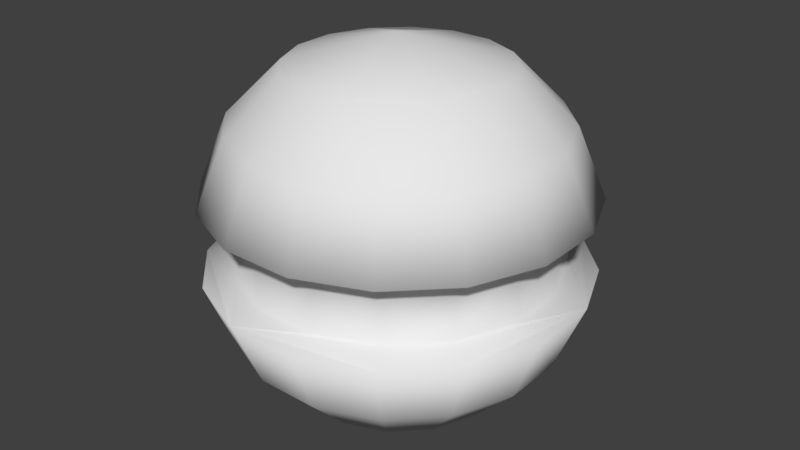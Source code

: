 # Source: zork.blend  (saved by Blender 2.78.0; exported with 4.5.12 LTS)
import bpy
from mathutils import Matrix  # noqa: F401  (used for matrix-valued properties, if any)

bpy.ops.wm.read_factory_settings(use_empty=True)
scene = bpy.context.scene
scene.name = 'Scene'

# ---- collections
col_collection_1 = bpy.data.collections.new('Collection 1'); scene.collection.children.link(col_collection_1)

# ---- materials (node trees are filled in below, after node groups)
mat_none = bpy.data.materials.new('None')
mat_none.alpha_threshold = 0.0
mat_none.use_transparent_shadow = False
mat_none.roughness = 0.5

# ---- material node trees

# ---- world
world_world = bpy.data.worlds.new('World'); scene.world = world_world
world_world.color = (0.05088, 0.05088, 0.05088)
world_world.use_sun_shadow = False
world_world.sun_shadow_jitter_overblur = 0.0
world_world.cycles.sampling_method = 'MANUAL'

# ---- meshes
me_sphere = bpy.data.meshes.new('Sphere')
me_sphere.from_pydata([(0.686, -0.1641, -0.4584), (0.8155, -0.1951, -0.5449), (0.5449, -0.1951, -0.8155), (0.4584, -0.1641, -0.686), (0.161, 0.1641, -0.8092), (0.1913, 0.1951, -0.9619), (0.5449, 0.1951, -0.8155), (0.4584, 0.1641, -0.686), (0.6913, 0.5556, -0.4619), (0.4619, 0.5556, -0.6913), (0.3087, 0.8315, -0.4619), (0.4619, 0.8315, -0.3087), (1.49e-09, -0.9808, 4.999e-07), (-0.1084, -0.8315, -0.5449), (0.1084, -0.8315, -0.5449), (0.1622, 0.5556, -0.8155), (0.1084, 0.8315, -0.5449), (0.4619, -0.5556, -0.6913), (0.3087, -0.8315, -0.4619), (0.1622, -0.5556, -0.8155), (-0.6913, 0.5556, 0.4619), (-0.8155, 0.5556, 0.1622), (-0.9619, 0.1951, 0.1913), (-0.8155, 0.1951, 0.5449), (0.8155, 0.1951, -0.5449), (-0.01021, 0.9808, 0.006822), (-0.686, -0.1641, 0.4584), (-0.8092, -0.1641, 0.161), (-0.9619, -0.1951, 0.1913), (-0.8155, -0.1951, 0.5449), (-0.161, -0.1641, 0.8092), (-0.1913, -0.1951, 0.9619), (0.1913, -0.1951, 0.9619), (0.161, -0.1641, 0.8092), (0.161, 0.1641, 0.8092), (-0.161, 0.1641, 0.8092), (-0.8092, 0.1641, 0.161), (-0.686, 0.1641, 0.4584), (0.8092, -0.1641, -0.161), (0.9619, -0.1951, -0.1913), (0.1622, -0.5556, 0.8155), (-0.1622, -0.5556, 0.8155), (0.4619, -0.8315, -0.3087), (0.6913, -0.5556, -0.4619), (-0.4584, 0.1641, -0.686), (-0.5449, 0.1951, -0.8155), (-0.1913, 0.1951, -0.9619), (-0.161, 0.1641, -0.8092), (-0.5449, 0.1951, 0.8155), (-0.4619, 0.5556, 0.6913), (-0.4619, 0.5556, -0.6913), (-0.1622, 0.5556, -0.8155), (-0.5449, -0.8315, -0.1084), (-0.4619, -0.8315, -0.3087), (0.5449, 0.1951, 0.8155), (0.8155, 0.1951, 0.5449), (0.6913, 0.5556, 0.4619), (0.4619, 0.5556, 0.6913), (-0.5449, -0.8315, 0.1084), (-0.8155, -0.5556, 0.1622), (-0.8155, -0.5556, -0.1622), (0.1913, -0.1951, -0.9619), (0.161, -0.1641, -0.8092), (-0.4584, -0.1641, 0.686), (-0.5449, -0.1951, 0.8155), (0.4584, -0.1641, 0.686), (0.5449, -0.1951, 0.8155), (0.8155, -0.1951, 0.5449), (0.686, -0.1641, 0.4584), (-0.1084, 0.8315, -0.5449), (0.4619, -0.5556, 0.6913), (0.3087, -0.8315, 0.4619), (0.4619, -0.8315, 0.3087), (0.6913, -0.5556, 0.4619), (-0.8092, 0.1641, -0.161), (-0.8092, -0.1641, -0.161), (0.8092, 0.1641, -0.161), (0.686, 0.1641, -0.4584), (0.9619, 0.1951, -0.1913), (-0.686, 0.1641, -0.4584), (-0.4584, -0.1641, -0.686), (-0.686, -0.1641, -0.4584), (0.8155, 0.5556, -0.1622), (0.8155, 0.5556, 0.1622), (0.9619, 0.1951, 0.1913), (0.5449, -0.8315, 0.1084), (0.8155, -0.5556, 0.1622), (-0.4584, 0.1641, 0.686), (-0.3087, -0.8315, -0.4619), (0.5449, -0.8315, -0.1084), (-0.1913, 0.1951, 0.9619), (-0.1622, 0.5556, 0.8155), (-0.161, -0.1641, -0.8092), (-0.1913, -0.1951, -0.9619), (-0.5449, -0.1951, -0.8155), (-0.3087, 0.8315, -0.4619), (-0.4619, 0.8315, -0.3087), (0.4619, 0.8315, 0.3087), (0.5449, 0.8315, 0.1084), (0.8092, -0.1641, 0.161), (0.9619, -0.1951, 0.1913), (0.8092, 0.1641, 0.161), (-0.6913, -0.5556, 0.4619), (0.3087, 0.8315, 0.4619), (0.4584, 0.1641, 0.686), (0.686, 0.1641, 0.4584), (-0.9619, 0.1951, -0.1913), (-0.8155, 0.5556, -0.1622), (-0.1622, -0.5556, -0.8155), (0.1084, 0.8315, 0.5449), (0.1084, -0.8315, 0.5449), (-0.1084, -0.8315, 0.5449), (-0.4619, -0.8315, 0.3087), (-0.3087, -0.8315, 0.4619), (-0.1084, 0.8315, 0.5449), (-0.3087, 0.8315, 0.4619), (-0.4619, -0.5556, 0.6913), (0.1913, 0.1951, 0.9619), (0.5449, 0.8315, -0.1084), (0.1622, 0.5556, 0.8155), (-0.8155, 0.1951, -0.5449), (-0.6913, 0.5556, -0.4619), (-0.6913, -0.5556, -0.4619), (-0.5449, 0.8315, -0.1084), (-0.5449, 0.8315, 0.1084), (0.8155, -0.5556, -0.1622), (-0.4619, 0.8315, 0.3087), (-0.9619, -0.1951, -0.1913), (-0.8155, -0.1951, -0.5449), (-0.4619, -0.5556, -0.6913)], [], [(8, 9, 10, 11), (89, 85, 12, 42), (9, 15, 16, 10), (17, 18, 14, 19), (20, 21, 22, 23), (6, 9, 8, 24), (35, 34, 104, 105, 55, 54, 117, 90, 48, 23, 37, 87), (30, 33, 34, 35), (40, 32, 31, 41), (42, 18, 17, 43), (20, 23, 48, 49), (46, 45, 50, 51), (12, 52, 53), (54, 55, 56, 57), (52, 58, 59, 60), (30, 63, 26, 29, 64, 31, 32, 66, 67, 68, 65, 33), (69, 16, 15, 51), (70, 71, 72, 73), (74, 75, 27, 36), (79, 44, 80, 81), (78, 82, 83, 84), (85, 86, 73, 72), (109, 103, 97, 25), (25, 118, 11, 10), (26, 63, 87, 37), (49, 48, 90, 91), (126, 115, 114, 25), (100, 39, 1, 2, 61, 62, 3, 0, 38, 99, 68, 67), (56, 83, 98, 97), (29, 28, 59, 102), (12, 72, 71, 110), (120, 45, 46, 5, 6, 24, 77, 7, 4, 47, 44, 79), (92, 80, 44, 47), (57, 56, 97, 103), (106, 22, 21, 107), (19, 108, 93, 61), (10, 16, 69, 25), (112, 12, 113), (12, 112, 58, 52), (110, 71, 70, 40), (91, 114, 115, 49), (124, 126, 25, 123), (35, 87, 63, 30), (116, 64, 29, 102), (12, 53, 88, 13), (98, 83, 82, 118), (90, 117, 119, 91), (68, 99, 101, 105), (4, 7, 3, 62), (2, 17, 19, 61), (45, 120, 121, 50), (116, 41, 31, 64), (53, 52, 60, 122), (12, 110, 111, 113), (89, 125, 86, 85), (76, 38, 0, 77), (36, 27, 26, 37), (60, 127, 128, 122), (113, 116, 102, 112), (59, 58, 112, 102), (101, 99, 38, 76), (14, 18, 12, 13), (96, 121, 107, 123), (111, 110, 40, 41), (107, 21, 124, 123), (121, 120, 106, 107), (74, 79, 81, 75), (124, 21, 20, 126), (119, 109, 114, 91), (67, 66, 70, 73), (95, 50, 121, 96), (69, 95, 96, 25), (96, 123, 25), (74, 36, 37, 23, 22, 106, 120, 79), (88, 53, 122, 129), (69, 51, 50, 95), (108, 19, 14, 13), (13, 88, 129, 108), (47, 4, 62, 92), (111, 41, 116, 113), (94, 128, 81, 80, 92, 62, 61, 93), (118, 25, 97, 98), (6, 5, 15, 9), (89, 42, 43, 125), (78, 24, 8, 82), (117, 54, 57, 119), (34, 33, 65, 104), (55, 84, 83, 56), (127, 28, 29, 26, 27, 75, 81, 128), (122, 128, 94, 129), (12, 85, 72), (78, 84, 55, 105, 101, 76, 77, 24), (60, 59, 28, 127), (66, 32, 40, 70), (125, 39, 100, 86), (73, 86, 100, 67), (125, 43, 1, 39), (77, 0, 3, 7), (109, 25, 114), (8, 11, 118, 82), (12, 18, 42), (94, 93, 108, 129), (2, 1, 43, 17), (46, 51, 15, 5), (65, 68, 105, 104), (109, 119, 57, 103), (20, 49, 115, 126)])
me_sphere.polygons.foreach_set('use_smooth', [True] * 107)
_uv = me_sphere.uv_layers.new(name='UVMap')
_uv.uv.foreach_set('vector', [0.5128, 0.8562, 0.5017, 0.8304, 0.544, 0.8132, 0.5515, 0.8304, 0.2032, 0.8, 0.1844, 0.783, 0.2345, 0.7678, 0.2277, 0.809, 0.5017, 0.8304, 0.4957, 0.7968, 0.54, 0.7907, 0.544, 0.8132, 0.2641, 0.8419, 0.2542, 0.8088, 0.2788, 0.7993, 0.3008, 0.8278, 0.0383, 0.9553, 0.0383, 0.9217, 0.08265, 0.9249, 0.08265, 0.9646, 0.4549, 0.8397, 0.5017, 0.8304, 0.5128, 0.8562, 0.4681, 0.8701, 0.2208, 0.5971, 0.2208, 0.561, 0.2058, 0.5276, 0.178, 0.502, 0.188, 0.4875, 0.221, 0.5179, 0.2389, 0.5576, 0.2389, 0.6005, 0.221, 0.6402, 0.188, 0.6706, 0.178, 0.6561, 0.2058, 0.6305, 0.1994, 0.1577, 0.1994, 0.08894, 0.2672, 0.08894, 0.2672, 0.1577, 0.392, 0.7968, 0.3441, 0.8, 0.3441, 0.7571, 0.392, 0.7604, 0.2277, 0.809, 0.2542, 0.8088, 0.2641, 0.8419, 0.2244, 0.8423, 0.0383, 0.9553, 0.08265, 0.9646, 0.08265, 0.995, 0.0383, 0.981, 0.4478, 0.7571, 0.4549, 0.7174, 0.5017, 0.7267, 0.4957, 0.7604, 0.2591, 0.7341, 0.2975, 0.7131, 0.3077, 0.7353, 0.5517, 0.4711, 0.5517, 0.5014, 0.5073, 0.5108, 0.5073, 0.485, 0.3441, 0.9217, 0.3441, 0.946, 0.3102, 0.952, 0.3102, 0.9156, 0.258, 0.5971, 0.273, 0.6305, 0.3008, 0.6561, 0.2897, 0.6706, 0.2567, 0.6402, 0.2389, 0.6005, 0.2389, 0.5576, 0.2567, 0.5179, 0.2897, 0.4875, 0.3008, 0.502, 0.273, 0.5276, 0.258, 0.561, 0.54, 0.7664, 0.54, 0.7907, 0.4957, 0.7968, 0.4957, 0.7604, 0.398, 0.8304, 0.4404, 0.8132, 0.4478, 0.8304, 0.4092, 0.8562, 0.08518, 0.1315, 0.159, 0.1315, 0.159, 0.2003, 0.08518, 0.2003, 0.08518, 0.06791, 0.08518, 0.01926, 0.159, 0.01926, 0.159, 0.06791, 0.5517, 0.5841, 0.5073, 0.5808, 0.5073, 0.5444, 0.5517, 0.5411, 0.08265, 0.946, 0.1166, 0.952, 0.1166, 0.9857, 0.08265, 0.9685, 0.1277, 0.7473, 0.1378, 0.7697, 0.1378, 0.794, 0.08917, 0.771, 0.08258, 0.8011, 0.1089, 0.8332, 0.08436, 0.8423, 0.05781, 0.8421, 0.159, 0.2638, 0.159, 0.3125, 0.08518, 0.3125, 0.08518, 0.2638, 0.3909, 0.8794, 0.4256, 0.8701, 0.4185, 0.9098, 0.3849, 0.9131, 0.05781, 0.7203, 0.08436, 0.7205, 0.1089, 0.73, 0.06464, 0.7615, 0.3328, 0.4711, 0.3795, 0.4711, 0.4226, 0.4875, 0.4555, 0.5179, 0.4734, 0.5576, 0.4553, 0.561, 0.4403, 0.5276, 0.4125, 0.502, 0.3763, 0.4882, 0.337, 0.4882, 0.3008, 0.502, 0.2897, 0.4875, 0.1742, 0.7973, 0.159, 0.8307, 0.1277, 0.8163, 0.1378, 0.794, 0.2658, 0.995, 0.2658, 0.9553, 0.3102, 0.952, 0.3102, 0.9857, 0.2158, 0.7509, 0.1742, 0.7607, 0.1742, 0.7365, 0.1844, 0.714, 0.05519, 0.6706, 0.0222, 0.6402, 0.004349, 0.6005, 0.004348, 0.5576, 0.0222, 0.5179, 0.05519, 0.4875, 0.06625, 0.502, 0.0385, 0.5276, 0.02348, 0.561, 0.02348, 0.5971, 0.0385, 0.6305, 0.06625, 0.6561, 0.2672, 0.08894, 0.2781, 0.02537, 0.3459, 0.02537, 0.335, 0.08894, 0.1742, 0.761, 0.1742, 0.7973, 0.1378, 0.794, 0.1378, 0.7697, 0.08265, 0.882, 0.08265, 0.9249, 0.0383, 0.9217, 0.0383, 0.8852, 0.3441, 0.9495, 0.3441, 0.9131, 0.3778, 0.9098, 0.3778, 0.9528, 0.05781, 0.8421, 0.03328, 0.8326, 0.01451, 0.8153, 0.06464, 0.8042, 0.2542, 0.687, 0.2345, 0.7251, 0.2277, 0.6873, 0.2439, 0.725, 0.2542, 0.687, 0.2788, 0.6961, 0.2975, 0.7131, 0.4363, 0.7907, 0.4404, 0.8132, 0.398, 0.8304, 0.392, 0.7968, 0.1309, 0.7016, 0.1089, 0.73, 0.08436, 0.7205, 0.09423, 0.6874, 0.03328, 0.7293, 0.05781, 0.7203, 0.04944, 0.7706, 0.01451, 0.7463, 0.2672, 0.1577, 0.2563, 0.2213, 0.1885, 0.2213, 0.1994, 0.1577, 0.398, 0.7267, 0.3512, 0.7174, 0.3644, 0.687, 0.4092, 0.701, 0.2626, 0.742, 0.3077, 0.7353, 0.3077, 0.7596, 0.2975, 0.782, 0.4734, 0.5504, 0.5073, 0.5444, 0.5073, 0.5808, 0.4734, 0.5748, 0.4185, 0.9098, 0.4185, 0.9528, 0.3849, 0.9495, 0.3849, 0.9131, 0.01139, 0.2638, 0.01139, 0.2003, 0.08518, 0.2003, 0.08518, 0.2638, 0.335, 0.1577, 0.3459, 0.2213, 0.2781, 0.2213, 0.2672, 0.1577, 0.3849, 0.9924, 0.3502, 0.9831, 0.3441, 0.9495, 0.3778, 0.9528, 0.4549, 0.7174, 0.4681, 0.687, 0.5128, 0.701, 0.5017, 0.7267, 0.398, 0.7267, 0.392, 0.7604, 0.3441, 0.7571, 0.3512, 0.7174, 0.3077, 0.7353, 0.2975, 0.7131, 0.3289, 0.6987, 0.3441, 0.732, 0.2193, 0.7345, 0.1844, 0.714, 0.2032, 0.6967, 0.2277, 0.6873, 0.08265, 0.9217, 0.1166, 0.9156, 0.1166, 0.952, 0.08265, 0.946, 0.08518, 0.1315, 0.01139, 0.1315, 0.01139, 0.06791, 0.08518, 0.06791, 0.08518, 0.2003, 0.159, 0.2003, 0.159, 0.2638, 0.08518, 0.2638, 0.3102, 0.9156, 0.2658, 0.9123, 0.2658, 0.8727, 0.3102, 0.882, 0.4404, 0.7439, 0.398, 0.7267, 0.4092, 0.701, 0.4478, 0.7267, 0.3102, 0.952, 0.3441, 0.946, 0.3441, 0.9685, 0.3102, 0.9857, 0.08518, 0.2003, 0.01139, 0.2003, 0.01139, 0.1315, 0.08518, 0.1315, 0.2788, 0.7993, 0.2542, 0.8088, 0.2591, 0.7584, 0.2975, 0.782, 0.004348, 0.8688, 0.0383, 0.8516, 0.0383, 0.8852, 0.004348, 0.8913, 0.4363, 0.7664, 0.4363, 0.7907, 0.392, 0.7968, 0.392, 0.7604, 0.0383, 0.8852, 0.0383, 0.9217, 0.004348, 0.9156, 0.004348, 0.8913, 0.0383, 0.8516, 0.08265, 0.8423, 0.08265, 0.882, 0.0383, 0.8852, 0.08518, 0.1315, 0.08518, 0.06791, 0.159, 0.06791, 0.159, 0.1315, 0.03328, 0.7293, 0.01779, 0.7006, 0.0545, 0.687, 0.05781, 0.7203, 0.159, 0.7274, 0.1277, 0.7473, 0.1089, 0.73, 0.1309, 0.7016, 0.3644, 0.8701, 0.3512, 0.8397, 0.398, 0.8304, 0.4092, 0.8562, 0.544, 0.7439, 0.5017, 0.7267, 0.5128, 0.701, 0.5515, 0.7267, 0.01451, 0.8153, 0.004349, 0.7928, 0.004348, 0.7686, 0.04944, 0.7948, 0.004348, 0.7686, 0.01451, 0.7463, 0.04587, 0.7784, 0.1025, 0.6699, 0.1417, 0.6699, 0.178, 0.6561, 0.188, 0.6706, 0.1449, 0.687, 0.09828, 0.687, 0.05519, 0.6706, 0.06625, 0.6561, 0.3077, 0.7596, 0.3077, 0.7353, 0.3441, 0.732, 0.3441, 0.7683, 0.54, 0.7664, 0.4957, 0.7604, 0.5017, 0.7267, 0.544, 0.7439, 0.3289, 0.8019, 0.3008, 0.8278, 0.2788, 0.7993, 0.2975, 0.782, 0.2975, 0.782, 0.3077, 0.7596, 0.3441, 0.7683, 0.3289, 0.8019, 0.335, 0.08894, 0.335, 0.1577, 0.2672, 0.1577, 0.2672, 0.08894, 0.4363, 0.7664, 0.392, 0.7604, 0.398, 0.7267, 0.4404, 0.7439, 0.4555, 0.6402, 0.4226, 0.6706, 0.4125, 0.6561, 0.4403, 0.6305, 0.4553, 0.5971, 0.4553, 0.561, 0.4734, 0.5576, 0.4734, 0.6005, 0.1089, 0.8332, 0.09274, 0.7873, 0.1378, 0.794, 0.1277, 0.8163, 0.4549, 0.8397, 0.4478, 0.8, 0.4957, 0.7968, 0.5017, 0.8304, 0.2032, 0.8, 0.2277, 0.809, 0.2244, 0.8423, 0.1877, 0.8287, 0.5517, 0.5841, 0.5517, 0.6238, 0.5073, 0.6145, 0.5073, 0.5808, 0.4185, 0.9528, 0.4256, 0.9924, 0.3909, 0.9831, 0.3849, 0.9495, 0.2672, 0.08894, 0.1994, 0.08894, 0.1885, 0.02537, 0.2563, 0.02537, 0.5517, 0.5014, 0.5517, 0.5411, 0.5073, 0.5444, 0.5073, 0.5108, 0.3795, 0.687, 0.3328, 0.687, 0.2897, 0.6706, 0.3008, 0.6561, 0.337, 0.6699, 0.3763, 0.6699, 0.4125, 0.6561, 0.4226, 0.6706, 0.3102, 0.882, 0.2658, 0.8727, 0.2658, 0.8423, 0.3102, 0.8562, 0.2193, 0.7587, 0.1844, 0.783, 0.1742, 0.7607, 0.09828, 0.4711, 0.1449, 0.4711, 0.188, 0.4875, 0.178, 0.502, 0.1418, 0.4882, 0.1025, 0.4882, 0.06625, 0.502, 0.05519, 0.4875, 0.3102, 0.9156, 0.3102, 0.952, 0.2658, 0.9553, 0.2658, 0.9123, 0.3512, 0.8397, 0.3441, 0.8, 0.392, 0.7968, 0.398, 0.8304, 0.1166, 0.9156, 0.161, 0.9123, 0.161, 0.9553, 0.1166, 0.952, 0.1166, 0.9857, 0.1166, 0.952, 0.161, 0.9553, 0.161, 0.995, 0.1166, 0.9156, 0.1166, 0.882, 0.161, 0.8727, 0.161, 0.9123, 0.08518, 0.06791, 0.01139, 0.06791, 0.01139, 0.01926, 0.08518, 0.01926, 0.1277, 0.7473, 0.08258, 0.7649, 0.1089, 0.73, 0.5073, 0.6145, 0.4734, 0.5973, 0.4734, 0.5748, 0.5073, 0.5808, 0.2439, 0.7678, 0.2542, 0.8088, 0.2277, 0.809, 0.3849, 0.8701, 0.3778, 0.9098, 0.3441, 0.9131, 0.3502, 0.8794, 0.161, 0.8423, 0.161, 0.8727, 0.1166, 0.882, 0.1166, 0.8562, 0.4478, 0.7571, 0.4957, 0.7604, 0.4957, 0.7968, 0.4478, 0.8, 0.01139, 0.3125, 0.01139, 0.2638, 0.08518, 0.2638, 0.08518, 0.3125, 0.1277, 0.7473, 0.159, 0.7274, 0.1742, 0.761, 0.1378, 0.7697, 0.0545, 0.687, 0.09423, 0.6874, 0.08436, 0.7205, 0.05781, 0.7203])
me_sphere.materials.append(mat_none)
me_sphere.use_remesh_preserve_volume = False
me_sphere.use_remesh_preserve_attributes = False
me_sphere.use_mirror_vertex_groups = False
me_sphere.update()
me_sphere.normals_split_custom_set([tuple(v) for v in zip(*[iter([0.6973, 0.5446, -0.4659, 0.4659, 0.5446, -0.6973, 0.2864, 0.8571, -0.4283, 0.4341, 0.8529, -0.2901, 0.5141, -0.8516, -0.1023, 0.5125, -0.8539, 0.09058, -4.076e-08, -1.0, 1.516e-07, 0.4388, -0.8539, -0.2798, 0.4659, 0.5446, -0.6973, 0.1636, 0.5446, -0.8226, 0.102, 0.8525, -0.5126, 0.2864, 0.8571, -0.4283, 0.4659, -0.5446, -0.6973, 0.2798, -0.8539, -0.4388, 0.1023, -0.8516, -0.5141, 0.1636, -0.5446, -0.8226, -0.6973, 0.5446, 0.4659, -0.8226, 0.5446, 0.1636, -0.8868, -0.4378, 0.1476, -0.7304, -0.4593, 0.5056, 0.4319, -0.4525, -0.7802, 0.4659, 0.5446, -0.6973, 0.6973, 0.5446, -0.4659, 0.7304, -0.4593, -0.5056, -0.1348, -0.6075, 0.7828, 0.1348, -0.6075, 0.7828, 0.3882, -0.6142, 0.6871, 0.5853, -0.7013, 0.4068, 0.7304, -0.4593, 0.5056, 0.4319, -0.4525, 0.7802, 0.1494, -0.4456, 0.8827, -0.1494, -0.4456, 0.8827, -0.4319, -0.4525, 0.7802, -0.7304, -0.4593, 0.5056, -0.5853, -0.7013, 0.4068, -0.3882, -0.6142, 0.6871, -0.1348, 0.6075, 0.7828, 0.1348, 0.6075, 0.7828, 0.1348, -0.6075, 0.7828, -0.1348, -0.6075, 0.7828, 0.1636, -0.5446, 0.8226, 0.1494, 0.4456, 0.8827, -0.1494, 0.4456, 0.8827, -0.1636, -0.5446, 0.8226, 0.4388, -0.8539, -0.2798, 0.2798, -0.8539, -0.4388, 0.4659, -0.5446, -0.6973, 0.6973, -0.5446, -0.4659, -0.6973, 0.5446, 0.4659, -0.7304, -0.4593, 0.5056, -0.4319, -0.4525, 0.7802, -0.4659, 0.5446, 0.6973, -0.1494, -0.4456, -0.8827, -0.4319, -0.4525, -0.7802, -0.4659, 0.5446, -0.6973, -0.1636, 0.5446, -0.8226, -4.076e-08, -1.0, 1.516e-07, -0.5125, -0.8539, -0.09058, -0.4264, -0.8539, -0.2983, 0.4319, -0.4525, 0.7802, 0.7304, -0.4593, 0.5056, 0.6973, 0.5446, 0.4659, 0.4659, 0.5446, 0.6973, -0.5125, -0.8539, -0.09058, -0.5141, -0.8516, 0.1023, -0.8226, -0.5446, 0.1636, -0.8226, -0.5446, -0.1636, -0.1348, 0.6075, 0.7828, -0.3882, 0.6142, 0.6871, -0.5853, 0.7013, 0.4068, -0.7304, 0.4593, 0.5056, -0.4319, 0.4525, 0.7802, -0.1494, 0.4456, 0.8827, 0.1494, 0.4456, 0.8827, 0.4319, 0.4525, 0.7802, 0.7336, 0.4708, 0.4902, 0.5828, 0.7132, 0.3894, 0.3882, 0.6142, 0.6871, 0.1348, 0.6075, 0.7828, -0.1004, 0.8565, -0.5063, 0.102, 0.8525, -0.5126, 0.1636, 0.5446, -0.8226, -0.1636, 0.5446, -0.8226, 0.4659, -0.5446, 0.6973, 0.2912, -0.8516, 0.4358, 0.4264, -0.8539, 0.2983, 0.6973, -0.5446, 0.4659, -0.7882, -0.6007, -0.1338, -0.7882, 0.6007, -0.1338, -0.7882, 0.6007, 0.1338, -0.7882, -0.6007, 0.1338, -0.5853, -0.7013, -0.4068, -0.3882, -0.6142, -0.6871, -0.4252, 0.6007, -0.677, -0.602, 0.6897, -0.4023, 0.8868, -0.4378, -0.1476, 0.8226, 0.5446, -0.1636, 0.8226, 0.5446, 0.1636, 0.8868, -0.4378, 0.1476, 0.5125, -0.8539, 0.09058, 0.8226, -0.5446, 0.1636, 0.6973, -0.5446, 0.4659, 0.4264, -0.8539, 0.2983, 0.1129, 0.8536, 0.5086, 0.2912, 0.8516, 0.4358, 0.4294, 0.8565, 0.2865, -0.004573, 1.0, 0.003055, -0.004573, 1.0, 0.003055, 0.5053, 0.8571, -0.1006, 0.4341, 0.8529, -0.2901, 0.2864, 0.8571, -0.4283, -0.5853, 0.7013, 0.4068, -0.3882, 0.6142, 0.6871, -0.3882, -0.6142, 0.6871, -0.5853, -0.7013, 0.4068, -0.4659, 0.5446, 0.6973, -0.4319, -0.4525, 0.7802, -0.1494, -0.4456, 0.8827, -0.1636, 0.5446, 0.8226, -0.4313, 0.8549, 0.2882, -0.2923, 0.8504, 0.4375, -0.1126, 0.853, 0.5097, -0.004573, 1.0, 0.003055, 0.8861, 0.4525, 0.1004, 0.8727, 0.4456, -0.1998, 0.7583, 0.4456, -0.4758, 0.5556, 0.4525, -0.6976, 0.1876, 0.4593, -0.8683, 0.1518, 0.7013, -0.6965, 0.4862, 0.6142, -0.6215, 0.6716, 0.6075, -0.4241, 0.7748, 0.6075, -0.175, 0.7833, 0.6142, 0.09567, 0.5828, 0.7132, 0.3894, 0.7336, 0.4708, 0.4902, 0.6973, 0.5446, 0.4659, 0.8226, 0.5446, 0.1636, 0.5126, 0.8525, 0.102, 0.4294, 0.8565, 0.2865, -0.7304, 0.4593, 0.5056, -0.8868, 0.4378, 0.1476, -0.8226, -0.5446, 0.1636, -0.6973, -0.5446, 0.4659, -4.076e-08, -1.0, 1.516e-07, 0.4264, -0.8539, 0.2983, 0.2912, -0.8516, 0.4358, 0.1008, -0.8561, 0.5069, -0.7304, -0.4593, -0.5056, -0.4319, -0.4525, -0.7802, -0.1494, -0.4456, -0.8827, 0.1494, -0.4456, -0.8827, 0.4319, -0.4525, -0.7802, 0.7304, -0.4593, -0.5056, 0.5853, -0.7013, -0.4068, 0.3882, -0.6142, -0.6871, 0.1348, -0.6075, -0.7828, -0.1348, -0.6075, -0.7828, -0.3882, -0.6142, -0.6871, -0.5853, -0.7013, -0.4068, -0.178, 0.6007, -0.7794, -0.4252, 0.6007, -0.677, -0.3882, -0.6142, -0.6871, -0.1348, -0.6075, -0.7828, 0.4659, 0.5446, 0.6973, 0.6973, 0.5446, 0.4659, 0.4294, 0.8565, 0.2865, 0.2912, 0.8516, 0.4358, -0.8868, -0.4378, -0.1476, -0.8868, -0.4378, 0.1476, -0.8226, 0.5446, 0.1636, -0.8226, 0.5446, -0.1636, 0.1636, -0.5446, -0.8226, -0.1636, -0.5446, -0.8226, -0.203, 0.4378, -0.8758, 0.1876, 0.4593, -0.8683, 0.2864, 0.8571, -0.4283, 0.102, 0.8525, -0.5126, -0.1004, 0.8565, -0.5063, -0.004573, 1.0, 0.003055, -0.4388, -0.8539, 0.2798, -4.076e-08, -1.0, 1.516e-07, -0.2798, -0.8539, 0.4388, -4.076e-08, -1.0, 1.516e-07, -0.4388, -0.8539, 0.2798, -0.5141, -0.8516, 0.1023, -0.5125, -0.8539, -0.09058, 0.1008, -0.8561, 0.5069, 0.2912, -0.8516, 0.4358, 0.4659, -0.5446, 0.6973, 0.1636, -0.5446, 0.8226, -0.1636, 0.5446, 0.8226, -0.1126, 0.853, 0.5097, -0.2923, 0.8504, 0.4375, -0.4659, 0.5446, 0.6973, -0.516, 0.8504, 0.1026, -0.4313, 0.8549, 0.2882, -0.004573, 1.0, 0.003055, -0.514, 0.853, -0.09098, -0.1348, -0.6075, 0.7828, -0.3882, -0.6142, 0.6871, -0.3882, 0.6142, 0.6871, -0.1348, 0.6075, 0.7828, -0.4659, -0.5446, 0.6973, -0.4319, 0.4525, 0.7802, -0.7304, 0.4593, 0.5056, -0.6973, -0.5446, 0.4659, -4.076e-08, -1.0, 1.516e-07, -0.4264, -0.8539, -0.2983, -0.2912, -0.8516, -0.4358, -0.1008, -0.8561, -0.5069, 0.5126, 0.8525, 0.102, 0.8226, 0.5446, 0.1636, 0.8226, 0.5446, -0.1636, 0.5053, 0.8571, -0.1006, -0.1494, -0.4456, 0.8827, 0.1494, -0.4456, 0.8827, 0.1636, 0.5446, 0.8226, -0.1636, 0.5446, 0.8226, 0.5828, 0.7132, 0.3894, 0.7833, 0.6142, 0.09567, 0.7882, -0.6007, 0.1338, 0.5853, -0.7013, 0.4068, 0.1348, -0.6075, -0.7828, 0.3882, -0.6142, -0.6871, 0.4862, 0.6142, -0.6215, 0.1518, 0.7013, -0.6965, 0.5556, 0.4525, -0.6976, 0.4659, -0.5446, -0.6973, 0.1636, -0.5446, -0.8226, 0.1876, 0.4593, -0.8683, -0.4319, -0.4525, -0.7802, -0.7304, -0.4593, -0.5056, -0.6973, 0.5446, -0.4659, -0.4659, 0.5446, -0.6973, -0.4659, -0.5446, 0.6973, -0.1636, -0.5446, 0.8226, -0.1494, 0.4456, 0.8827, -0.4319, 0.4525, 0.7802, -0.4264, -0.8539, -0.2983, -0.5125, -0.8539, -0.09058, -0.8226, -0.5446, -0.1636, -0.6973, -0.5446, -0.4659, -4.076e-08, -1.0, 1.516e-07, 0.1008, -0.8561, 0.5069, -0.1023, -0.8516, 0.5141, -0.2798, -0.8539, 0.4388, 0.5141, -0.8516, -0.1023, 0.8226, -0.5446, -0.1636, 0.8226, -0.5446, 0.1636, 0.5125, -0.8539, 0.09058, 0.7882, -0.6007, -0.1338, 0.7748, 0.6075, -0.175, 0.6716, 0.6075, -0.4241, 0.5853, -0.7013, -0.4068, -0.7882, -0.6007, 0.1338, -0.7882, 0.6007, 0.1338, -0.5853, 0.7013, 0.4068, -0.5853, -0.7013, 0.4068, -0.8226, -0.5446, -0.1636, -0.8868, 0.4378, -0.1476, -0.7433, 0.4482, -0.4966, -0.6973, -0.5446, -0.4659, -0.2798, -0.8539, 0.4388, -0.4659, -0.5446, 0.6973, -0.6973, -0.5446, 0.4659, -0.4388, -0.8539, 0.2798, -0.8226, -0.5446, 0.1636, -0.5141, -0.8516, 0.1023, -0.4388, -0.8539, 0.2798, -0.6973, -0.5446, 0.4659, 0.7882, -0.6007, 0.1338, 0.7833, 0.6142, 0.09567, 0.7748, 0.6075, -0.175, 0.7882, -0.6007, -0.1338, 0.1023, -0.8516, -0.5141, 0.2798, -0.8539, -0.4388, -4.076e-08, -1.0, 1.516e-07, -0.1008, -0.8561, -0.5069, -0.4267, 0.8536, -0.2989, -0.6973, 0.5446, -0.4659, -0.8226, 0.5446, -0.1636, -0.514, 0.853, -0.09098, -0.1023, -0.8516, 0.5141, 0.1008, -0.8561, 0.5069, 0.1636, -0.5446, 0.8226, -0.1636, -0.5446, 0.8226, -0.8226, 0.5446, -0.1636, -0.8226, 0.5446, 0.1636, -0.516, 0.8504, 0.1026, -0.514, 0.853, -0.09098, -0.6973, 0.5446, -0.4659, -0.7304, -0.4593, -0.5056, -0.8868, -0.4378, -0.1476, -0.8226, 0.5446, -0.1636, -0.7882, -0.6007, -0.1338, -0.5853, -0.7013, -0.4068, -0.602, 0.6897, -0.4023, -0.7882, 0.6007, -0.1338, -0.516, 0.8504, 0.1026, -0.8226, 0.5446, 0.1636, -0.6973, 0.5446, 0.4659, -0.4313, 0.8549, 0.2882, 0.1636, 0.5446, 0.8226, 0.1129, 0.8536, 0.5086, -0.1126, 0.853, 0.5097, -0.1636, 0.5446, 0.8226, 0.7336, 0.4708, 0.4902, 0.4319, 0.4525, 0.7802, 0.4659, -0.5446, 0.6973, 0.6973, -0.5446, 0.4659, -0.2912, 0.8516, -0.4358, -0.4659, 0.5446, -0.6973, -0.6973, 0.5446, -0.4659, -0.4267, 0.8536, -0.2989, -0.1004, 0.8565, -0.5063, -0.2912, 0.8516, -0.4358, -0.4267, 0.8536, -0.2989, -0.004573, 1.0, 0.003055, -0.4267, 0.8536, -0.2989, -0.514, 0.853, -0.09098, -0.004573, 1.0, 0.003055, -0.7882, -0.6007, -0.1338, -0.7882, -0.6007, 0.1338, -0.5853, -0.7013, 0.4068, -0.7304, -0.4593, 0.5056, -0.8868, -0.4378, 0.1476, -0.8868, -0.4378, -0.1476, -0.7304, -0.4593, -0.5056, -0.5853, -0.7013, -0.4068, -0.2912, -0.8516, -0.4358, -0.4264, -0.8539, -0.2983, -0.6973, -0.5446, -0.4659, -0.4659, -0.5446, -0.6973, -0.1004, 0.8565, -0.5063, -0.1636, 0.5446, -0.8226, -0.4659, 0.5446, -0.6973, -0.2912, 0.8516, -0.4358, -0.1636, -0.5446, -0.8226, 0.1636, -0.5446, -0.8226, 0.1023, -0.8516, -0.5141, -0.1008, -0.8561, -0.5069, -0.1008, -0.8561, -0.5069, -0.2912, -0.8516, -0.4358, -0.4659, -0.5446, -0.6973, -0.1636, -0.5446, -0.8226, -0.1348, -0.6075, -0.7828, 0.1348, -0.6075, -0.7828, 0.1518, 0.7013, -0.6965, -0.178, 0.6007, -0.7794, -0.1023, -0.8516, 0.5141, -0.1636, -0.5446, 0.8226, -0.4659, -0.5446, 0.6973, -0.2798, -0.8539, 0.4388, -0.4758, 0.4378, -0.7628, -0.7433, 0.4482, -0.4966, -0.602, 0.6897, -0.4023, -0.4252, 0.6007, -0.677, -0.178, 0.6007, -0.7794, 0.1518, 0.7013, -0.6965, 0.1876, 0.4593, -0.8683, -0.203, 0.4378, -0.8758, 0.5053, 0.8571, -0.1006, -0.004573, 1.0, 0.003055, 0.4294, 0.8565, 0.2865, 0.5126, 0.8525, 0.102, 0.4319, -0.4525, -0.7802, 0.1494, -0.4456, -0.8827, 0.1636, 0.5446, -0.8226, 0.4659, 0.5446, -0.6973, 0.5141, -0.8516, -0.1023, 0.4388, -0.8539, -0.2798, 0.6973, -0.5446, -0.4659, 0.8226, -0.5446, -0.1636, 0.8868, -0.4378, -0.1476, 0.7304, -0.4593, -0.5056, 0.6973, 0.5446, -0.4659, 0.8226, 0.5446, -0.1636, 0.1494, -0.4456, 0.8827, 0.4319, -0.4525, 0.7802, 0.4659, 0.5446, 0.6973, 0.1636, 0.5446, 0.8226, 0.1348, -0.6075, 0.7828, 0.1348, 0.6075, 0.7828, 0.3882, 0.6142, 0.6871, 0.3882, -0.6142, 0.6871, 0.7304, -0.4593, 0.5056, 0.8868, -0.4378, 0.1476, 0.8226, 0.5446, 0.1636, 0.6973, 0.5446, 0.4659, -0.8868, 0.4378, -0.1476, -0.8868, 0.4378, 0.1476, -0.7304, 0.4593, 0.5056, -0.5853, 0.7013, 0.4068, -0.7882, 0.6007, 0.1338, -0.7882, 0.6007, -0.1338, -0.602, 0.6897, -0.4023, -0.7433, 0.4482, -0.4966, -0.6973, -0.5446, -0.4659, -0.7433, 0.4482, -0.4966, -0.4758, 0.4378, -0.7628, -0.4659, -0.5446, -0.6973, -4.076e-08, -1.0, 1.516e-07, 0.5125, -0.8539, 0.09058, 0.4264, -0.8539, 0.2983, 0.8868, -0.4378, -0.1476, 0.8868, -0.4378, 0.1476, 0.7304, -0.4593, 0.5056, 0.5853, -0.7013, 0.4068, 0.7882, -0.6007, 0.1338, 0.7882, -0.6007, -0.1338, 0.5853, -0.7013, -0.4068, 0.7304, -0.4593, -0.5056, -0.8226, -0.5446, -0.1636, -0.8226, -0.5446, 0.1636, -0.8868, 0.4378, 0.1476, -0.8868, 0.4378, -0.1476, 0.4319, 0.4525, 0.7802, 0.1494, 0.4456, 0.8827, 0.1636, -0.5446, 0.8226, 0.4659, -0.5446, 0.6973, 0.8226, -0.5446, -0.1636, 0.8727, 0.4456, -0.1998, 0.8861, 0.4525, 0.1004, 0.8226, -0.5446, 0.1636, 0.6973, -0.5446, 0.4659, 0.8226, -0.5446, 0.1636, 0.8861, 0.4525, 0.1004, 0.7336, 0.4708, 0.4902, 0.8226, -0.5446, -0.1636, 0.6973, -0.5446, -0.4659, 0.7583, 0.4456, -0.4758, 0.8727, 0.4456, -0.1998, 0.5853, -0.7013, -0.4068, 0.6716, 0.6075, -0.4241, 0.4862, 0.6142, -0.6215, 0.3882, -0.6142, -0.6871, 0.1129, 0.8536, 0.5086, -0.004573, 1.0, 0.003055, -0.1126, 0.853, 0.5097, 0.6973, 0.5446, -0.4659, 0.4341, 0.8529, -0.2901, 0.5053, 0.8571, -0.1006, 0.8226, 0.5446, -0.1636, -4.076e-08, -1.0, 1.516e-07, 0.2798, -0.8539, -0.4388, 0.4388, -0.8539, -0.2798, -0.4758, 0.4378, -0.7628, -0.203, 0.4378, -0.8758, -0.1636, -0.5446, -0.8226, -0.4659, -0.5446, -0.6973, 0.5556, 0.4525, -0.6976, 0.7583, 0.4456, -0.4758, 0.6973, -0.5446, -0.4659, 0.4659, -0.5446, -0.6973, -0.1494, -0.4456, -0.8827, -0.1636, 0.5446, -0.8226, 0.1636, 0.5446, -0.8226, 0.1494, -0.4456, -0.8827, 0.3882, 0.6142, 0.6871, 0.5828, 0.7132, 0.3894, 0.5853, -0.7013, 0.4068, 0.3882, -0.6142, 0.6871, 0.1129, 0.8536, 0.5086, 0.1636, 0.5446, 0.8226, 0.4659, 0.5446, 0.6973, 0.2912, 0.8516, 0.4358, -0.6973, 0.5446, 0.4659, -0.4659, 0.5446, 0.6973, -0.2923, 0.8504, 0.4375, -0.4313, 0.8549, 0.2882])] * 3)])

# ---- objects
ob_sphere = bpy.data.objects.new('Sphere', me_sphere)

# ---- transforms, parenting, visibility, modifiers, constraints
ob_sphere.location = (0.0, 0.0, 0.0)
ob_sphere.rotation_euler = (1.571, -0.0, 0.0)
ob_sphere.lineart.crease_threshold = 0.0

# ---- collection membership
col_collection_1.objects.link(ob_sphere)

# ---- scene / render settings (as saved in the file)
scene.frame_start = 1; scene.frame_end = 250; scene.frame_set(1)
scene.render.engine = 'BLENDER_EEVEE_NEXT'
scene.render.resolution_percentage = 50
scene.render.dither_intensity = 0.0
scene.cycles.use_denoising = False
scene.cycles.samples = 128
scene.cycles.sampling_pattern = 'TABULATED_SOBOL'
scene.cycles.light_sampling_threshold = 0.0
scene.cycles.use_adaptive_sampling = False
scene.cycles.use_light_tree = False
scene.cycles.blur_glossy = 0.0
scene.cycles.sample_clamp_indirect = 0.0
scene.view_settings.view_transform = 'Standard'
bpy.context.view_layer.update()

# ---- added for rendering (the .blend has no active camera and no usable light): camera, sun
cam_auto = bpy.data.cameras.new('AutoCamera')
cam_auto.lens = 50.0
cam_auto.sensor_width = 36.0
cam_auto.clip_end = 1000.0
ob_auto_camera = bpy.data.objects.new('AutoCamera', cam_auto)
scene.collection.objects.link(ob_auto_camera)
ob_auto_camera.location = (3.10335, -3.72402, 2.48268)
ob_auto_camera.rotation_euler = (1.09748, -7.21219e-08, 0.694738)
scene.camera = ob_auto_camera
light_auto_sun = bpy.data.lights.new('AutoSun', 'SUN')
light_auto_sun.energy = 3.0
light_auto_sun.angle = 0.0523599
ob_auto_sun = bpy.data.objects.new('AutoSun', light_auto_sun)
scene.collection.objects.link(ob_auto_sun)
ob_auto_sun.rotation_euler = (0.872665, 0.174533, 0.523599)
bpy.context.view_layer.update()
